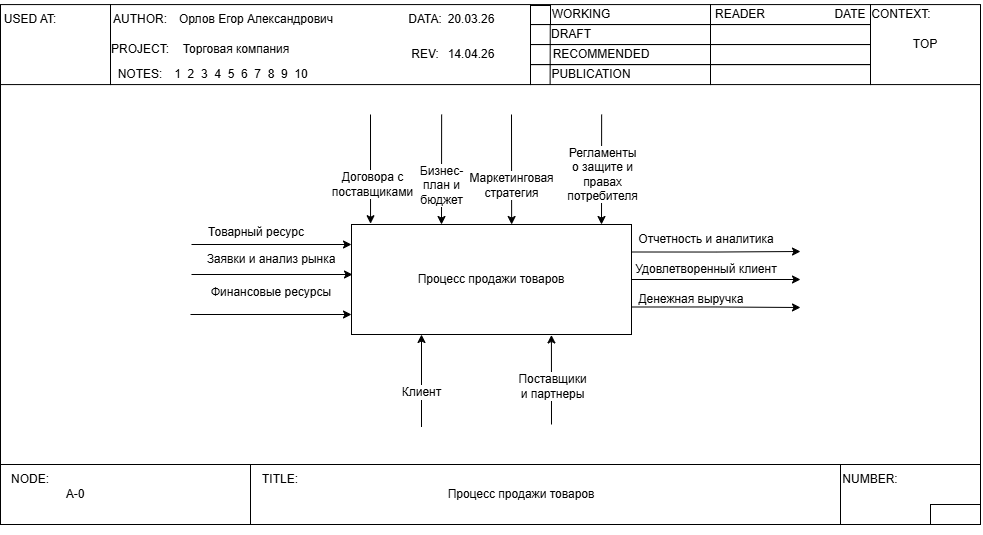

The diagram above was exported from draw.io. Its source (the exported page's mxGraphModel, read from the mxfile embedded in the PNG):
<mxGraphModel dx="2032" dy="1894" grid="1" gridSize="10" guides="1" tooltips="1" connect="1" arrows="1" fold="1" page="1" pageScale="1" pageWidth="827" pageHeight="1169" math="0" shadow="0">
  <root>
    <mxCell id="0" />
    <mxCell id="1" parent="0" />
    <mxCell id="_4-FKA9kATRm9IdRr3i2-28" edge="1" parent="1" source="_4-FKA9kATRm9IdRr3i2-1" style="edgeStyle=orthogonalEdgeStyle;rounded=0;orthogonalLoop=1;jettySize=auto;html=1;exitX=1;exitY=0.75;exitDx=0;exitDy=0;">
      <mxGeometry relative="1" as="geometry">
        <mxPoint x="490" y="283" as="targetPoint" />
      </mxGeometry>
    </mxCell>
    <mxCell id="_4-FKA9kATRm9IdRr3i2-31" edge="1" parent="1" source="_4-FKA9kATRm9IdRr3i2-1" style="edgeStyle=orthogonalEdgeStyle;rounded=0;orthogonalLoop=1;jettySize=auto;html=1;exitX=1;exitY=0.5;exitDx=0;exitDy=0;">
      <mxGeometry relative="1" as="geometry">
        <mxPoint x="490" y="255" as="targetPoint" />
      </mxGeometry>
    </mxCell>
    <mxCell id="_4-FKA9kATRm9IdRr3i2-32" edge="1" parent="1" source="_4-FKA9kATRm9IdRr3i2-1" style="edgeStyle=orthogonalEdgeStyle;rounded=0;orthogonalLoop=1;jettySize=auto;html=1;exitX=1;exitY=0.25;exitDx=0;exitDy=0;">
      <mxGeometry relative="1" as="geometry">
        <mxPoint x="490" y="227" as="targetPoint" />
      </mxGeometry>
    </mxCell>
    <mxCell id="_4-FKA9kATRm9IdRr3i2-33" edge="1" parent="1" style="edgeStyle=orthogonalEdgeStyle;rounded=0;orthogonalLoop=1;jettySize=auto;html=1;exitX=0.25;exitY=0;exitDx=0;exitDy=0;endArrow=none;endFill=0;startArrow=classic;startFill=1;">
      <mxGeometry relative="1" as="geometry">
        <mxPoint x="131" y="200" as="sourcePoint" />
        <mxPoint x="131.1428571428571" y="90" as="targetPoint" />
      </mxGeometry>
    </mxCell>
    <mxCell id="_4-FKA9kATRm9IdRr3i2-38" connectable="0" parent="_4-FKA9kATRm9IdRr3i2-33" style="edgeLabel;html=1;align=center;verticalAlign=middle;resizable=0;points=[];fontFamily=Helvetica;fontSize=11;fontColor=default;labelBackgroundColor=default;" value="&lt;span style=&quot;font-size: 12px; white-space: normal;&quot;&gt;Бизнес-план и бюджет&lt;/span&gt;" vertex="1">
      <mxGeometry relative="1" x="0.4138" y="1" as="geometry">
        <mxPoint y="38" as="offset" />
      </mxGeometry>
    </mxCell>
    <mxCell id="_4-FKA9kATRm9IdRr3i2-34" edge="1" parent="1" style="edgeStyle=orthogonalEdgeStyle;shape=connector;rounded=0;orthogonalLoop=1;jettySize=auto;html=1;exitX=0.5;exitY=0;exitDx=0;exitDy=0;strokeColor=default;align=center;verticalAlign=middle;fontFamily=Helvetica;fontSize=11;fontColor=default;labelBackgroundColor=default;startArrow=classic;startFill=1;endArrow=none;endFill=0;">
      <mxGeometry relative="1" as="geometry">
        <mxPoint x="201.14" y="200" as="sourcePoint" />
        <mxPoint x="200.99714285714288" y="90" as="targetPoint" />
      </mxGeometry>
    </mxCell>
    <mxCell id="_4-FKA9kATRm9IdRr3i2-40" connectable="0" parent="_4-FKA9kATRm9IdRr3i2-34" style="edgeLabel;html=1;align=center;verticalAlign=middle;resizable=0;points=[];fontFamily=Helvetica;fontSize=11;fontColor=default;labelBackgroundColor=default;" value="&lt;span style=&quot;font-size: 12px; white-space: normal;&quot;&gt;Маркетинговая стратегия&lt;/span&gt;" vertex="1">
      <mxGeometry relative="1" x="0.0069" y="1" as="geometry">
        <mxPoint y="16" as="offset" />
      </mxGeometry>
    </mxCell>
    <mxCell id="_4-FKA9kATRm9IdRr3i2-35" edge="1" parent="1" style="edgeStyle=orthogonalEdgeStyle;shape=connector;rounded=0;orthogonalLoop=1;jettySize=auto;html=1;exitX=0.75;exitY=0;exitDx=0;exitDy=0;strokeColor=default;align=center;verticalAlign=middle;fontFamily=Helvetica;fontSize=11;fontColor=default;labelBackgroundColor=default;startArrow=classic;startFill=1;endArrow=none;endFill=0;">
      <mxGeometry relative="1" as="geometry">
        <Array as="points">
          <mxPoint x="291" y="150" />
          <mxPoint x="291" y="150" />
        </Array>
        <mxPoint x="291" y="200" as="sourcePoint" />
        <mxPoint x="291.1428571428571" y="90" as="targetPoint" />
      </mxGeometry>
    </mxCell>
    <mxCell id="_4-FKA9kATRm9IdRr3i2-39" connectable="0" parent="_4-FKA9kATRm9IdRr3i2-35" style="edgeLabel;html=1;align=center;verticalAlign=middle;resizable=0;points=[];fontFamily=Helvetica;fontSize=11;fontColor=default;labelBackgroundColor=default;" value="&lt;span style=&quot;font-size: 12px; white-space: normal;&quot;&gt;Регламенты о защите и правах потребителя&lt;/span&gt;" vertex="1">
      <mxGeometry relative="1" x="0.1709" y="-1" as="geometry">
        <mxPoint x="-1" y="14" as="offset" />
      </mxGeometry>
    </mxCell>
    <mxCell id="_4-FKA9kATRm9IdRr3i2-1" parent="1" style="rounded=0;whiteSpace=wrap;html=1;" value="Процесс продажи товаров" vertex="1">
      <mxGeometry height="110" width="280" x="41" y="200" as="geometry" />
    </mxCell>
    <mxCell id="_4-FKA9kATRm9IdRr3i2-3" parent="1" style="text;html=1;whiteSpace=wrap;strokeColor=none;fillColor=none;align=center;verticalAlign=middle;rounded=0;" value="&lt;div&gt;Товарный ресурс&lt;/div&gt;&lt;div&gt;&lt;br&gt;&lt;/div&gt;" vertex="1">
      <mxGeometry height="30" width="130" x="-119" y="200" as="geometry" />
    </mxCell>
    <mxCell id="_4-FKA9kATRm9IdRr3i2-4" parent="1" style="text;html=1;whiteSpace=wrap;strokeColor=none;fillColor=none;align=center;verticalAlign=middle;rounded=0;" value="&lt;div&gt;Финансовые ресурсы&lt;/div&gt;&lt;div&gt;&lt;br&gt;&lt;/div&gt;" vertex="1">
      <mxGeometry height="30" width="140" x="-109" y="260" as="geometry" />
    </mxCell>
    <mxCell id="_4-FKA9kATRm9IdRr3i2-5" parent="1" style="text;html=1;whiteSpace=wrap;strokeColor=none;fillColor=none;align=center;verticalAlign=middle;rounded=0;" value="Заявки и анализ рынка" vertex="1">
      <mxGeometry height="30" width="160" x="-119" y="220" as="geometry" />
    </mxCell>
    <mxCell id="_4-FKA9kATRm9IdRr3i2-10" parent="1" style="text;html=1;whiteSpace=wrap;strokeColor=none;fillColor=none;align=center;verticalAlign=middle;rounded=0;" value="Отчетность и аналитика" vertex="1">
      <mxGeometry height="30" width="170" x="311" y="200" as="geometry" />
    </mxCell>
    <mxCell id="_4-FKA9kATRm9IdRr3i2-11" parent="1" style="text;html=1;whiteSpace=wrap;strokeColor=none;fillColor=none;align=center;verticalAlign=middle;rounded=0;" value="Денежная выручка" vertex="1">
      <mxGeometry height="30" width="140" x="311" y="260" as="geometry" />
    </mxCell>
    <mxCell id="_4-FKA9kATRm9IdRr3i2-12" parent="1" style="text;html=1;whiteSpace=wrap;strokeColor=none;fillColor=none;align=center;verticalAlign=middle;rounded=0;" value="Удовлетворенный клиент" vertex="1">
      <mxGeometry height="30" width="180" x="306" y="230" as="geometry" />
    </mxCell>
    <mxCell id="_4-FKA9kATRm9IdRr3i2-18" edge="1" parent="1" style="endArrow=classic;html=1;rounded=0;" value="">
      <mxGeometry height="50" relative="1" width="50" as="geometry">
        <mxPoint x="-119" y="220" as="sourcePoint" />
        <mxPoint x="41" y="220" as="targetPoint" />
      </mxGeometry>
    </mxCell>
    <mxCell id="_4-FKA9kATRm9IdRr3i2-19" edge="1" parent="1" style="endArrow=classic;html=1;rounded=0;entryX=0.004;entryY=0.214;entryDx=0;entryDy=0;entryPerimeter=0;" value="">
      <mxGeometry height="50" relative="1" width="50" as="geometry">
        <mxPoint x="-119" y="250" as="sourcePoint" />
        <mxPoint x="42" y="250" as="targetPoint" />
      </mxGeometry>
    </mxCell>
    <mxCell id="_4-FKA9kATRm9IdRr3i2-20" edge="1" parent="1" style="endArrow=classic;html=1;rounded=0;entryX=0.004;entryY=0.214;entryDx=0;entryDy=0;entryPerimeter=0;" value="">
      <mxGeometry height="50" relative="1" width="50" as="geometry">
        <mxPoint x="-120" y="290" as="sourcePoint" />
        <mxPoint x="41" y="290" as="targetPoint" />
      </mxGeometry>
    </mxCell>
    <mxCell id="_4-FKA9kATRm9IdRr3i2-24" edge="1" parent="1" style="endArrow=classic;html=1;rounded=0;entryX=0.25;entryY=1;entryDx=0;entryDy=0;exitX=1;exitY=0.75;exitDx=0;exitDy=0;" target="_4-FKA9kATRm9IdRr3i2-1" value="">
      <mxGeometry height="50" relative="1" width="50" as="geometry">
        <mxPoint x="111" y="402.5" as="sourcePoint" />
        <mxPoint x="151" y="350" as="targetPoint" />
      </mxGeometry>
    </mxCell>
    <mxCell id="_4-FKA9kATRm9IdRr3i2-25" connectable="0" parent="_4-FKA9kATRm9IdRr3i2-24" style="edgeLabel;html=1;align=center;verticalAlign=middle;resizable=0;points=[];" value="&lt;span style=&quot;font-size: 12px; white-space: normal;&quot;&gt;Клиент&lt;/span&gt;" vertex="1">
      <mxGeometry relative="1" x="-0.2366" y="1" as="geometry">
        <mxPoint as="offset" />
      </mxGeometry>
    </mxCell>
    <mxCell id="_4-FKA9kATRm9IdRr3i2-26" edge="1" parent="1" style="endArrow=classic;html=1;rounded=0;entryX=0.714;entryY=1.004;entryDx=0;entryDy=0;entryPerimeter=0;" target="_4-FKA9kATRm9IdRr3i2-1" value="">
      <mxGeometry height="50" relative="1" width="50" as="geometry">
        <mxPoint x="241" y="400" as="sourcePoint" />
        <mxPoint x="291" y="350" as="targetPoint" />
      </mxGeometry>
    </mxCell>
    <mxCell id="_4-FKA9kATRm9IdRr3i2-27" connectable="0" parent="_4-FKA9kATRm9IdRr3i2-26" style="edgeLabel;html=1;align=center;verticalAlign=middle;resizable=0;points=[];" value="&lt;span style=&quot;font-size: 12px; white-space: normal;&quot;&gt;Поставщики и партнеры&lt;/span&gt;" vertex="1">
      <mxGeometry relative="1" x="-0.1354" as="geometry">
        <mxPoint as="offset" />
      </mxGeometry>
    </mxCell>
    <mxCell id="_4-FKA9kATRm9IdRr3i2-36" edge="1" parent="1" style="endArrow=classic;html=1;rounded=0;strokeColor=default;align=center;verticalAlign=middle;fontFamily=Helvetica;fontSize=11;fontColor=default;labelBackgroundColor=default;edgeStyle=orthogonalEdgeStyle;entryX=0.068;entryY=-0.007;entryDx=0;entryDy=0;entryPerimeter=0;" target="_4-FKA9kATRm9IdRr3i2-1" value="">
      <mxGeometry height="50" relative="1" width="50" as="geometry">
        <Array as="points">
          <mxPoint x="60" y="90" />
        </Array>
        <mxPoint x="60" y="90" as="sourcePoint" />
        <mxPoint x="81" y="140" as="targetPoint" />
      </mxGeometry>
    </mxCell>
    <mxCell id="_4-FKA9kATRm9IdRr3i2-37" connectable="0" parent="_4-FKA9kATRm9IdRr3i2-36" style="edgeLabel;html=1;align=center;verticalAlign=middle;resizable=0;points=[];fontFamily=Helvetica;fontSize=11;fontColor=default;labelBackgroundColor=default;" value="&lt;span style=&quot;font-size: 12px; white-space: normal;&quot;&gt;Договора с поставщиками&lt;/span&gt;" vertex="1">
      <mxGeometry relative="1" x="0.1091" y="1" as="geometry">
        <mxPoint y="9" as="offset" />
      </mxGeometry>
    </mxCell>
    <mxCell id="JwqAygQiCylWACB3y87W-1" parent="1" style="rounded=0;whiteSpace=wrap;html=1;fillColor=none;" value="" vertex="1">
      <mxGeometry height="60" width="590" x="-60.000048840045906" y="440" as="geometry" />
    </mxCell>
    <mxCell id="JwqAygQiCylWACB3y87W-3" parent="1" style="rounded=0;whiteSpace=wrap;html=1;fillColor=none;" value="" vertex="1">
      <mxGeometry height="60" width="250" x="-310" y="440" as="geometry" />
    </mxCell>
    <mxCell id="JwqAygQiCylWACB3y87W-5" parent="1" style="rounded=0;whiteSpace=wrap;html=1;fillColor=none;" value="" vertex="1">
      <mxGeometry height="60" width="140" x="530" y="440" as="geometry" />
    </mxCell>
    <mxCell id="JwqAygQiCylWACB3y87W-32" edge="1" parent="1" source="JwqAygQiCylWACB3y87W-6" style="edgeStyle=orthogonalEdgeStyle;rounded=0;orthogonalLoop=1;jettySize=auto;html=1;exitX=0;exitY=1;exitDx=0;exitDy=0;entryX=0;entryY=0;entryDx=0;entryDy=0;endArrow=none;endFill=0;" target="JwqAygQiCylWACB3y87W-15">
      <mxGeometry relative="1" as="geometry" />
    </mxCell>
    <mxCell id="JwqAygQiCylWACB3y87W-6" parent="1" style="rounded=0;whiteSpace=wrap;html=1;fillColor=none;" value="" vertex="1">
      <mxGeometry height="80" width="110" x="-310" y="-19.92" as="geometry" />
    </mxCell>
    <mxCell id="JwqAygQiCylWACB3y87W-7" parent="1" style="rounded=0;whiteSpace=wrap;html=1;fillColor=none;" value="" vertex="1">
      <mxGeometry height="80" width="420" x="-200.0000488400459" y="-19.91999999999996" as="geometry" />
    </mxCell>
    <mxCell id="JwqAygQiCylWACB3y87W-8" parent="1" style="rounded=0;whiteSpace=wrap;html=1;fillColor=none;" value="" vertex="1">
      <mxGeometry height="20" width="180" x="220" y="20.08" as="geometry" />
    </mxCell>
    <mxCell id="JwqAygQiCylWACB3y87W-31" edge="1" parent="1" source="JwqAygQiCylWACB3y87W-9" style="edgeStyle=orthogonalEdgeStyle;rounded=0;orthogonalLoop=1;jettySize=auto;html=1;exitX=1;exitY=1;exitDx=0;exitDy=0;entryX=1;entryY=0;entryDx=0;entryDy=0;endArrow=none;endFill=0;" target="JwqAygQiCylWACB3y87W-5">
      <mxGeometry relative="1" as="geometry" />
    </mxCell>
    <mxCell id="JwqAygQiCylWACB3y87W-9" parent="1" style="rounded=0;whiteSpace=wrap;html=1;fillColor=none;" value="" vertex="1">
      <mxGeometry height="80" width="110" x="560" y="-19.92" as="geometry" />
    </mxCell>
    <mxCell id="JwqAygQiCylWACB3y87W-10" parent="1" style="rounded=0;whiteSpace=wrap;html=1;fillColor=none;" value="" vertex="1">
      <mxGeometry height="20" width="180" x="220" y="40.08" as="geometry" />
    </mxCell>
    <mxCell id="JwqAygQiCylWACB3y87W-11" parent="1" style="rounded=0;whiteSpace=wrap;html=1;fillColor=none;" value="" vertex="1">
      <mxGeometry height="20" width="180" x="220" as="geometry" />
    </mxCell>
    <mxCell id="JwqAygQiCylWACB3y87W-12" parent="1" style="rounded=0;whiteSpace=wrap;html=1;fillColor=none;" value="" vertex="1">
      <mxGeometry height="20" width="180" x="220" y="-19.92" as="geometry" />
    </mxCell>
    <mxCell id="JwqAygQiCylWACB3y87W-14" edge="1" parent="1" source="JwqAygQiCylWACB3y87W-10" style="endArrow=none;html=1;rounded=0;entryX=0.11;entryY=0.027;entryDx=0;entryDy=0;entryPerimeter=0;exitX=0.109;exitY=0.995;exitDx=0;exitDy=0;exitPerimeter=0;" target="JwqAygQiCylWACB3y87W-12" value="">
      <mxGeometry height="50" relative="1" width="50" as="geometry">
        <mxPoint x="248.9999511599541" y="60.08000000000004" as="sourcePoint" />
        <mxPoint x="249.9999511599541" y="-9.919999999999959" as="targetPoint" />
      </mxGeometry>
    </mxCell>
    <mxCell id="JwqAygQiCylWACB3y87W-15" parent="1" style="text;html=1;whiteSpace=wrap;strokeColor=none;fillColor=none;align=center;verticalAlign=middle;rounded=0;" value="NODE:" vertex="1">
      <mxGeometry height="30" width="60" x="-310.0000488400459" y="440" as="geometry" />
    </mxCell>
    <mxCell id="JwqAygQiCylWACB3y87W-16" parent="1" style="text;html=1;whiteSpace=wrap;strokeColor=none;fillColor=none;align=center;verticalAlign=middle;rounded=0;" value="TITLE:" vertex="1">
      <mxGeometry height="30" width="60" x="-60.000048840045906" y="440" as="geometry" />
    </mxCell>
    <mxCell id="JwqAygQiCylWACB3y87W-17" parent="1" style="text;html=1;whiteSpace=wrap;strokeColor=none;fillColor=none;align=center;verticalAlign=middle;rounded=0;" value="NUMBER:" vertex="1">
      <mxGeometry height="30" width="60" x="529.9999511599541" y="440" as="geometry" />
    </mxCell>
    <mxCell id="JwqAygQiCylWACB3y87W-18" parent="1" style="rounded=0;whiteSpace=wrap;html=1;fillColor=none;direction=west;" value="" vertex="1">
      <mxGeometry height="20" width="50" x="620" y="480" as="geometry" />
    </mxCell>
    <mxCell id="JwqAygQiCylWACB3y87W-19" parent="1" style="text;html=1;whiteSpace=wrap;strokeColor=none;fillColor=none;align=center;verticalAlign=middle;rounded=0;" value="USED AT:" vertex="1">
      <mxGeometry height="30" width="60" x="-310.0000488400459" y="-19.91999999999996" as="geometry" />
    </mxCell>
    <mxCell id="JwqAygQiCylWACB3y87W-20" parent="1" style="text;html=1;whiteSpace=wrap;strokeColor=none;fillColor=none;align=center;verticalAlign=middle;rounded=0;" value="AUTHOR:" vertex="1">
      <mxGeometry height="30" width="60" x="-200.0000488400459" y="-19.91999999999996" as="geometry" />
    </mxCell>
    <mxCell id="JwqAygQiCylWACB3y87W-21" parent="1" style="text;html=1;whiteSpace=wrap;strokeColor=none;fillColor=none;align=center;verticalAlign=middle;rounded=0;" value="PROJECT:" vertex="1">
      <mxGeometry height="30" width="60" x="-200.0000488400459" y="10.080000000000041" as="geometry" />
    </mxCell>
    <mxCell id="JwqAygQiCylWACB3y87W-22" parent="1" style="text;html=1;whiteSpace=wrap;strokeColor=none;fillColor=none;align=center;verticalAlign=middle;rounded=0;" value="NOTES:" vertex="1">
      <mxGeometry height="30" width="60" x="-200.0000488400459" y="35.08000000000004" as="geometry" />
    </mxCell>
    <mxCell id="JwqAygQiCylWACB3y87W-23" parent="1" style="text;html=1;whiteSpace=wrap;strokeColor=none;fillColor=none;align=center;verticalAlign=middle;rounded=0;" value="DATA:" vertex="1">
      <mxGeometry height="30" width="60" x="84.9999511599541" y="-19.91999999999996" as="geometry" />
    </mxCell>
    <mxCell id="JwqAygQiCylWACB3y87W-24" parent="1" style="text;html=1;whiteSpace=wrap;strokeColor=none;fillColor=none;align=center;verticalAlign=middle;rounded=0;" value="REV:" vertex="1">
      <mxGeometry height="30" width="60" x="84.9999511599541" y="15.080000000000041" as="geometry" />
    </mxCell>
    <mxCell id="JwqAygQiCylWACB3y87W-25" parent="1" style="text;html=1;whiteSpace=wrap;strokeColor=none;fillColor=none;align=center;verticalAlign=middle;rounded=0;" value="CONTEXT:" vertex="1">
      <mxGeometry height="30" width="60" x="560.799951159954" y="-24.91999999999996" as="geometry" />
    </mxCell>
    <mxCell id="JwqAygQiCylWACB3y87W-26" parent="1" style="rounded=0;whiteSpace=wrap;html=1;fillColor=none;" value="" vertex="1">
      <mxGeometry height="20" width="160" x="400" y="20.08" as="geometry" />
    </mxCell>
    <mxCell id="JwqAygQiCylWACB3y87W-27" parent="1" style="rounded=0;whiteSpace=wrap;html=1;fillColor=none;" value="" vertex="1">
      <mxGeometry height="20" width="160" x="400" y="40.08" as="geometry" />
    </mxCell>
    <mxCell id="JwqAygQiCylWACB3y87W-28" parent="1" style="rounded=0;whiteSpace=wrap;html=1;fillColor=none;" value="" vertex="1">
      <mxGeometry height="20" width="160" x="400" as="geometry" />
    </mxCell>
    <mxCell id="JwqAygQiCylWACB3y87W-29" parent="1" style="rounded=0;whiteSpace=wrap;html=1;fillColor=none;" value="" vertex="1">
      <mxGeometry height="20" width="160" x="400" y="-19.92" as="geometry" />
    </mxCell>
    <mxCell id="JwqAygQiCylWACB3y87W-66" parent="1" style="text;html=1;whiteSpace=wrap;strokeColor=none;fillColor=none;align=center;verticalAlign=middle;rounded=0;" value="Орлов Егор Александрович" vertex="1">
      <mxGeometry height="30" width="190" x="-148.9999755978584" y="-19.919999999999987" as="geometry" />
    </mxCell>
    <mxCell id="JwqAygQiCylWACB3y87W-67" parent="1" style="text;html=1;whiteSpace=wrap;strokeColor=none;fillColor=none;align=center;verticalAlign=middle;rounded=0;" value="1&amp;nbsp; 2&amp;nbsp; 3&amp;nbsp; 4&amp;nbsp; 5&amp;nbsp; 6&amp;nbsp; 7&amp;nbsp; 8&amp;nbsp; 9&amp;nbsp; 10" vertex="1">
      <mxGeometry height="30" width="140" x="-139.19997559785838" y="35.08000000000001" as="geometry" />
    </mxCell>
    <mxCell id="JwqAygQiCylWACB3y87W-68" parent="1" style="text;html=1;whiteSpace=wrap;strokeColor=none;fillColor=none;align=center;verticalAlign=middle;rounded=0;" value="READER" vertex="1">
      <mxGeometry height="30" width="60" x="400.0000244021416" y="-24.919999999999987" as="geometry" />
    </mxCell>
    <mxCell id="JwqAygQiCylWACB3y87W-69" parent="1" style="rounded=0;whiteSpace=wrap;html=1;strokeColor=light-dark(#000000,#000000);fillColor=light-dark(#FFFFFF,#000000);" value="" vertex="1">
      <mxGeometry height="19" width="20" x="220" y="-19" as="geometry" />
    </mxCell>
    <mxCell id="JwqAygQiCylWACB3y87W-74" parent="1" style="text;html=1;whiteSpace=wrap;strokeColor=none;fillColor=none;align=center;verticalAlign=middle;rounded=0;" value="DATE" vertex="1">
      <mxGeometry height="30" width="60" x="510.0000244021416" y="-24.919999999999987" as="geometry" />
    </mxCell>
    <mxCell id="JwqAygQiCylWACB3y87W-77" parent="1" style="text;html=1;whiteSpace=wrap;strokeColor=none;fillColor=none;align=center;verticalAlign=middle;rounded=0;" value="20.03.26" vertex="1">
      <mxGeometry height="30" width="60" x="130.79999999999995" y="-19.919975585937465" as="geometry" />
    </mxCell>
    <mxCell id="JwqAygQiCylWACB3y87W-78" parent="1" style="text;html=1;whiteSpace=wrap;strokeColor=none;fillColor=none;align=center;verticalAlign=middle;rounded=0;" value="Торговая компания" vertex="1">
      <mxGeometry height="30" width="170" x="-158.99999999999994" y="10.080024414062535" as="geometry" />
    </mxCell>
    <mxCell id="JwqAygQiCylWACB3y87W-80" parent="1" style="text;html=1;whiteSpace=wrap;strokeColor=none;fillColor=none;align=center;verticalAlign=middle;rounded=0;" value="TOP" vertex="1">
      <mxGeometry height="30" width="60" x="585" y="5.079999999999998" as="geometry" />
    </mxCell>
    <mxCell id="JwqAygQiCylWACB3y87W-83" parent="1" style="text;html=1;whiteSpace=wrap;strokeColor=none;fillColor=none;align=center;verticalAlign=middle;rounded=0;" value="PUBLICATION" vertex="1">
      <mxGeometry height="30" width="60" x="251.0000244021416" y="35.08000000000001" as="geometry" />
    </mxCell>
    <mxCell id="JwqAygQiCylWACB3y87W-84" parent="1" style="text;html=1;whiteSpace=wrap;strokeColor=none;fillColor=none;align=center;verticalAlign=middle;rounded=0;" value="RECOMMENDED" vertex="1">
      <mxGeometry height="30" width="60" x="261.0000244021416" y="15.080000000000013" as="geometry" />
    </mxCell>
    <mxCell id="JwqAygQiCylWACB3y87W-85" parent="1" style="text;html=1;whiteSpace=wrap;strokeColor=none;fillColor=none;align=center;verticalAlign=middle;rounded=0;" value="DRAFT" vertex="1">
      <mxGeometry height="30" width="60" x="231.0000244021416" y="-4.9199999999999875" as="geometry" />
    </mxCell>
    <mxCell id="JwqAygQiCylWACB3y87W-86" parent="1" style="text;html=1;whiteSpace=wrap;strokeColor=none;fillColor=none;align=center;verticalAlign=middle;rounded=0;" value="WORKING" vertex="1">
      <mxGeometry height="30" width="60" x="241.0000244021416" y="-24.919999999999987" as="geometry" />
    </mxCell>
    <mxCell id="JwqAygQiCylWACB3y87W-87" parent="1" style="text;html=1;whiteSpace=wrap;strokeColor=none;fillColor=none;align=center;verticalAlign=middle;rounded=0;" value="14.04.26" vertex="1">
      <mxGeometry height="30" width="60" x="130.8" y="15.079999999999998" as="geometry" />
    </mxCell>
    <mxCell id="JwqAygQiCylWACB3y87W-94" parent="1" style="text;html=1;whiteSpace=wrap;strokeColor=none;fillColor=none;align=center;verticalAlign=middle;rounded=0;" value="А-0" vertex="1">
      <mxGeometry height="80" width="130" x="-300" y="430" as="geometry" />
    </mxCell>
    <mxCell id="JwqAygQiCylWACB3y87W-95" parent="1" style="text;html=1;whiteSpace=wrap;strokeColor=none;fillColor=none;align=center;verticalAlign=middle;rounded=0;" value="Процесс продажи товаров" vertex="1">
      <mxGeometry height="30" width="180" x="121" y="455" as="geometry" />
    </mxCell>
  </root>
</mxGraphModel>